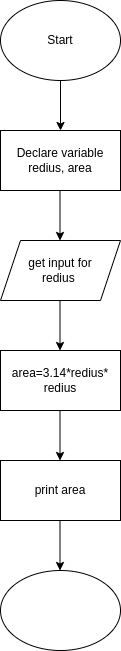

The diagram above was exported from draw.io. Its source (the exported page's mxGraphModel, read from the mxfile embedded in the PNG):
<mxGraphModel dx="1360" dy="746" grid="1" gridSize="10" guides="1" tooltips="1" connect="1" arrows="1" fold="1" page="1" pageScale="1" pageWidth="827" pageHeight="1169" math="0" shadow="0">
  <root>
    <mxCell id="0" />
    <mxCell id="1" parent="0" />
    <mxCell id="kmwaKHu_RYm_Yf_QGkSu-2" style="edgeStyle=orthogonalEdgeStyle;rounded=0;orthogonalLoop=1;jettySize=auto;html=1;exitX=0.5;exitY=1;exitDx=0;exitDy=0;" edge="1" parent="1" source="4Vn9uJ6Y2JWWSj2Bd_SU-1">
      <mxGeometry relative="1" as="geometry">
        <mxPoint x="180" y="200" as="targetPoint" />
      </mxGeometry>
    </mxCell>
    <mxCell id="4Vn9uJ6Y2JWWSj2Bd_SU-1" value="Start" style="ellipse;whiteSpace=wrap;html=1;" parent="1" vertex="1">
      <mxGeometry x="120" y="70" width="120" height="80" as="geometry" />
    </mxCell>
    <mxCell id="kmwaKHu_RYm_Yf_QGkSu-3" value="Declare variable redius, area" style="rounded=0;whiteSpace=wrap;html=1;" vertex="1" parent="1">
      <mxGeometry x="120" y="200" width="120" height="60" as="geometry" />
    </mxCell>
    <mxCell id="kmwaKHu_RYm_Yf_QGkSu-4" style="edgeStyle=orthogonalEdgeStyle;rounded=0;orthogonalLoop=1;jettySize=auto;html=1;exitX=0.5;exitY=1;exitDx=0;exitDy=0;" edge="1" parent="1">
      <mxGeometry relative="1" as="geometry">
        <mxPoint x="179.5" y="310" as="targetPoint" />
        <mxPoint x="179.5" y="260" as="sourcePoint" />
      </mxGeometry>
    </mxCell>
    <mxCell id="kmwaKHu_RYm_Yf_QGkSu-5" value="get input for &lt;br&gt;redius&amp;nbsp;" style="shape=parallelogram;perimeter=parallelogramPerimeter;whiteSpace=wrap;html=1;fixedSize=1;" vertex="1" parent="1">
      <mxGeometry x="120" y="310" width="120" height="60" as="geometry" />
    </mxCell>
    <mxCell id="kmwaKHu_RYm_Yf_QGkSu-6" style="edgeStyle=orthogonalEdgeStyle;rounded=0;orthogonalLoop=1;jettySize=auto;html=1;exitX=0.5;exitY=1;exitDx=0;exitDy=0;" edge="1" parent="1">
      <mxGeometry relative="1" as="geometry">
        <mxPoint x="179.5" y="420" as="targetPoint" />
        <mxPoint x="179.5" y="370" as="sourcePoint" />
      </mxGeometry>
    </mxCell>
    <mxCell id="kmwaKHu_RYm_Yf_QGkSu-7" value="area=3.14*redius*&lt;br&gt;redius" style="rounded=0;whiteSpace=wrap;html=1;" vertex="1" parent="1">
      <mxGeometry x="120" y="420" width="120" height="60" as="geometry" />
    </mxCell>
    <mxCell id="kmwaKHu_RYm_Yf_QGkSu-8" style="edgeStyle=orthogonalEdgeStyle;rounded=0;orthogonalLoop=1;jettySize=auto;html=1;exitX=0.5;exitY=1;exitDx=0;exitDy=0;" edge="1" parent="1">
      <mxGeometry relative="1" as="geometry">
        <mxPoint x="179.5" y="530" as="targetPoint" />
        <mxPoint x="179.5" y="480" as="sourcePoint" />
      </mxGeometry>
    </mxCell>
    <mxCell id="kmwaKHu_RYm_Yf_QGkSu-9" value="print area" style="rounded=0;whiteSpace=wrap;html=1;" vertex="1" parent="1">
      <mxGeometry x="120" y="530" width="120" height="60" as="geometry" />
    </mxCell>
    <mxCell id="kmwaKHu_RYm_Yf_QGkSu-10" style="edgeStyle=orthogonalEdgeStyle;rounded=0;orthogonalLoop=1;jettySize=auto;html=1;exitX=0.5;exitY=1;exitDx=0;exitDy=0;" edge="1" parent="1">
      <mxGeometry relative="1" as="geometry">
        <mxPoint x="179.5" y="640" as="targetPoint" />
        <mxPoint x="179.5" y="590" as="sourcePoint" />
      </mxGeometry>
    </mxCell>
    <mxCell id="kmwaKHu_RYm_Yf_QGkSu-11" value="" style="ellipse;whiteSpace=wrap;html=1;" vertex="1" parent="1">
      <mxGeometry x="120" y="640" width="120" height="80" as="geometry" />
    </mxCell>
  </root>
</mxGraphModel>